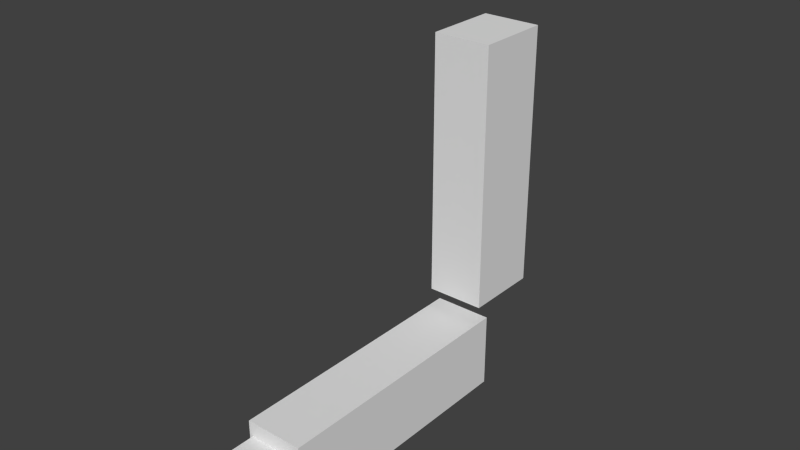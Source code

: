 # Source: arm_rig_angles1.blend  (saved by Blender 2.69.0; exported with 4.5.12 LTS)
import bpy
from mathutils import Matrix  # noqa: F401  (used for matrix-valued properties, if any)

bpy.ops.wm.read_factory_settings(use_empty=True)
scene = bpy.context.scene
scene.name = 'Scene'

# ---- collections
col_collection_1 = bpy.data.collections.new('Collection 1'); scene.collection.children.link(col_collection_1)
col_collection_2 = bpy.data.collections.new('Collection 2'); scene.collection.children.link(col_collection_2)
col_collection_2.hide_render = True
col_collection_2.hide_viewport = True

# ---- world
world_world = bpy.data.worlds.new('World'); scene.world = world_world
world_world.color = (0.05088, 0.05088, 0.05088)
world_world.use_sun_shadow = False
world_world.sun_shadow_jitter_overblur = 0.0
world_world.cycles.sampling_method = 'MANUAL'
world_world.cycles.sample_map_resolution = 256

# ---- meshes
me_cube = bpy.data.meshes.new('Cube')
me_cube.from_pydata([(-1.0, -1.0, -1.0), (-1.0, 1.0, -1.0), (1.0, 1.0, -1.0), (1.0, -1.0, -1.0), (-1.0, -1.0, 1.0), (-1.0, 1.0, 1.0), (1.0, 1.0, 1.0), (1.0, -1.0, 1.0)], [], [(4, 5, 1, 0), (5, 6, 2, 1), (6, 7, 3, 2), (7, 4, 0, 3), (0, 1, 2, 3), (7, 6, 5, 4)])
me_cube.use_remesh_preserve_volume = False
me_cube.use_remesh_preserve_attributes = False
me_cube.use_mirror_vertex_groups = False
me_cube.update()
me_cube_001 = bpy.data.meshes.new('Cube.001')
me_cube_001.from_pydata([(0.1, -0.1439, 1.264), (0.1, -0.1439, 0.3597), (-0.1, -0.1439, 0.3597), (-0.1, -0.1439, 1.264), (0.1, 0.1161, 1.264), (0.1, 0.1161, 0.3597), (-0.1, 0.1161, 0.3597), (-0.1, 0.1161, 1.264), (0.1, -1.0, 0.04), (0.1, -0.09614, 0.04), (-0.1, -0.09614, 0.04), (-0.1, -1.0, 0.04), (0.1, -1.0, 0.3), (0.1, -0.09614, 0.3), (-0.1, -0.09614, 0.3), (-0.1, -1.0, 0.3)], [], [(4, 0, 1, 5), (5, 1, 2, 6), (6, 2, 3, 7), (7, 3, 0, 4), (0, 3, 2, 1), (7, 4, 5, 6), (12, 13, 9, 8), (13, 14, 10, 9), (14, 15, 11, 10), (15, 12, 8, 11), (8, 9, 10, 11), (15, 14, 13, 12)])
me_cube_001.use_remesh_preserve_volume = False
me_cube_001.use_remesh_preserve_attributes = False
me_cube_001.use_mirror_vertex_groups = False
me_cube_001.update()
me_icosphere = bpy.data.meshes.new('Icosphere')
me_icosphere.from_pydata([(0.0, 0.0, -0.2989), (0.2163, -0.1571, -0.1337), (-0.08261, -0.2543, -0.1337), (-0.2673, 0.0, -0.1337), (-0.08261, 0.2543, -0.1337), (0.2163, 0.1571, -0.1337), (0.08261, -0.2543, 0.1337), (-0.2163, -0.1571, 0.1337), (-0.2163, 0.1571, 0.1337), (0.08261, 0.2543, 0.1337), (0.2673, 0.0, 0.1337), (0.0, 0.0, 0.2989), (-0.04856, -0.1494, -0.2543), (0.1271, -0.09236, -0.2543), (0.07857, -0.2418, -0.1571), (0.2543, 0.0, -0.1571), (0.1271, 0.09236, -0.2543), (-0.1571, 0.0, -0.2543), (-0.2057, -0.1495, -0.1571), (-0.04856, 0.1494, -0.2543), (-0.2057, 0.1495, -0.1571), (0.07857, 0.2418, -0.1571), (0.2843, -0.09236, 0.0), (0.2843, 0.09236, 0.0), (0.0, -0.2989, 0.0), (0.1757, -0.2418, 0.0), (-0.2843, -0.09236, 0.0), (-0.1757, -0.2418, 0.0), (-0.1757, 0.2418, 0.0), (-0.2843, 0.09236, 0.0), (0.1757, 0.2418, 0.0), (0.0, 0.2989, 0.0), (0.2057, -0.1495, 0.1571), (-0.07857, -0.2418, 0.1571), (-0.2543, 0.0, 0.1571), (-0.07857, 0.2418, 0.1571), (0.2057, 0.1495, 0.1571), (0.04856, -0.1494, 0.2543), (0.1571, 0.0, 0.2543), (-0.1271, -0.09236, 0.2543), (-0.1271, 0.09236, 0.2543), (0.04856, 0.1494, 0.2543)], [], [(0, 13, 12), (1, 13, 15), (0, 12, 17), (0, 17, 19), (0, 19, 16), (1, 15, 22), (2, 14, 24), (3, 18, 26), (4, 20, 28), (5, 21, 30), (1, 22, 25), (2, 24, 27), (3, 26, 29), (4, 28, 31), (5, 30, 23), (6, 32, 37), (7, 33, 39), (8, 34, 40), (9, 35, 41), (10, 36, 38), (12, 14, 2), (12, 13, 14), (13, 1, 14), (15, 16, 5), (15, 13, 16), (13, 0, 16), (17, 18, 3), (17, 12, 18), (12, 2, 18), (19, 20, 4), (19, 17, 20), (17, 3, 20), (16, 21, 5), (16, 19, 21), (19, 4, 21), (22, 23, 10), (22, 15, 23), (15, 5, 23), (24, 25, 6), (24, 14, 25), (14, 1, 25), (26, 27, 7), (26, 18, 27), (18, 2, 27), (28, 29, 8), (28, 20, 29), (20, 3, 29), (30, 31, 9), (30, 21, 31), (21, 4, 31), (25, 32, 6), (25, 22, 32), (22, 10, 32), (27, 33, 7), (27, 24, 33), (24, 6, 33), (29, 34, 8), (29, 26, 34), (26, 7, 34), (31, 35, 9), (31, 28, 35), (28, 8, 35), (23, 36, 10), (23, 30, 36), (30, 9, 36), (37, 38, 11), (37, 32, 38), (32, 10, 38), (39, 37, 11), (39, 33, 37), (33, 6, 37), (40, 39, 11), (40, 34, 39), (34, 7, 39), (41, 40, 11), (41, 35, 40), (35, 8, 40), (38, 41, 11), (38, 36, 41), (36, 9, 41)])
me_icosphere.use_remesh_preserve_volume = False
me_icosphere.use_remesh_preserve_attributes = False
me_icosphere.use_mirror_vertex_groups = False
me_icosphere.update()
arm_armature = bpy.data.armatures.new('Armature')  # bones are not reproduced

# ---- objects
ob_cube = bpy.data.objects.new('Cube', me_cube)
ob_arm_rig = bpy.data.objects.new('arm_rig', arm_armature)
ob_arm = bpy.data.objects.new('arm', me_cube_001)
ob_icosphere = bpy.data.objects.new('Icosphere', me_icosphere)

# ---- transforms, parenting, visibility, modifiers, constraints
ob_cube.location = (-2.82e-16, -0.97, -1.02)
ob_cube.scale = (0.08852, 0.08852, 0.08852)
ob_cube.lineart.crease_threshold = 0.0
ob_arm_rig.location = (0.0, 0.0, 0.0)
ob_arm_rig.lock_rotation = (False, True, True)
ob_arm_rig.lineart.crease_threshold = 0.0
ob_arm.parent = ob_arm_rig
ob_arm.location = (-3.995e-17, 0.05248, -1.18)
ob_arm.lineart.crease_threshold = 0.0
_vg = ob_arm.vertex_groups.new(name='upperarm')
_vg.add([0, 1, 2, 3, 4, 5, 6, 7], 1.0, 'REPLACE')
_vg = ob_arm.vertex_groups.new(name='forearm')
_vg.add([8, 9, 10, 11, 12, 13, 14, 15], 1.0, 'REPLACE')
_m = ob_arm.modifiers.new('Armature', 'ARMATURE')
_m.object = ob_arm_rig
ob_icosphere.location = (0.0, 0.0, 0.0)
ob_icosphere.lineart.crease_threshold = 0.0

# ---- collection membership
col_collection_1.objects.link(ob_cube)
col_collection_1.objects.link(ob_arm_rig)
col_collection_1.objects.link(ob_arm)
col_collection_2.objects.link(ob_icosphere)

# ---- scene / render settings (as saved in the file)
scene.frame_start = 1; scene.frame_end = 261; scene.frame_set(234)
scene.render.engine = 'BLENDER_EEVEE_NEXT'
scene.render.resolution_percentage = 50
scene.render.dither_intensity = 0.0
scene.cycles.use_denoising = False
scene.cycles.samples = 10
scene.cycles.sampling_pattern = 'TABULATED_SOBOL'
scene.cycles.light_sampling_threshold = 0.0
scene.cycles.use_adaptive_sampling = False
scene.cycles.use_light_tree = False
scene.cycles.blur_glossy = 0.0
scene.cycles.volume_bounces = 1
scene.cycles.pixel_filter_type = 'GAUSSIAN'
scene.cycles.sample_clamp_indirect = 0.0
scene.view_settings.view_transform = 'Standard'
bpy.context.view_layer.update()

# ---- added for rendering (the .blend has no active camera and no usable light): camera, sun
cam_auto = bpy.data.cameras.new('AutoCamera')
cam_auto.lens = 50.0
cam_auto.sensor_width = 36.0
cam_auto.clip_end = 1000.0
ob_auto_camera = bpy.data.objects.new('AutoCamera', cam_auto)
scene.collection.objects.link(ob_auto_camera)
ob_auto_camera.location = (1.91688, -2.68007, 1.10328)
ob_auto_camera.rotation_euler = (1.09748, -7.21219e-08, 0.694738)
scene.camera = ob_auto_camera
light_auto_sun = bpy.data.lights.new('AutoSun', 'SUN')
light_auto_sun.energy = 3.0
light_auto_sun.angle = 0.0523599
ob_auto_sun = bpy.data.objects.new('AutoSun', light_auto_sun)
scene.collection.objects.link(ob_auto_sun)
ob_auto_sun.rotation_euler = (0.872665, 0.174533, 0.523599)
bpy.context.view_layer.update()
